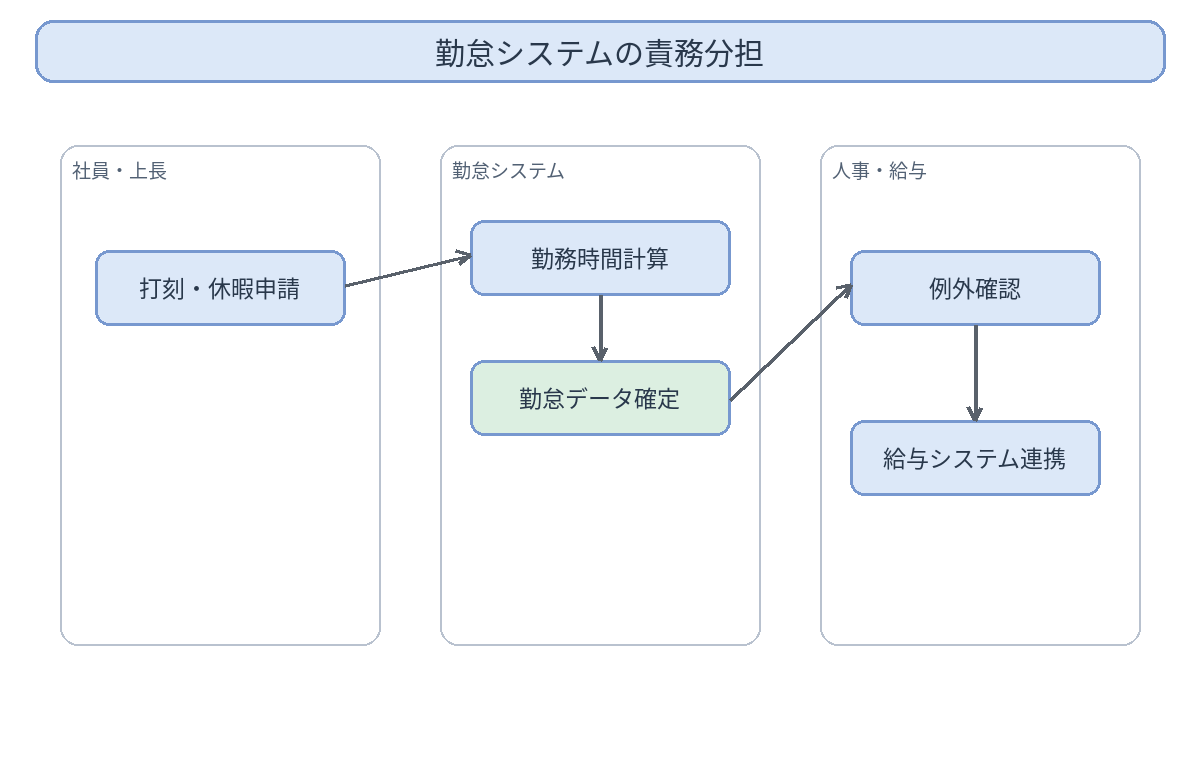

The diagram above was exported from draw.io. Its source (the exported page's mxGraphModel, read from the mxfile embedded in the PNG):
<mxGraphModel dx="1200" dy="760" grid="1" gridSize="10" guides="1" tooltips="1" connect="1" arrows="1" fold="1" page="1" pageScale="1" pageWidth="1200" pageHeight="760">
  <root>
    <mxCell id="0" />
    <mxCell id="1" parent="0" />
    <mxCell id="title" value="勤怠システムの責務分担" style="rounded=1;whiteSpace=wrap;html=1;fillColor=#DCE8F8;strokeColor=#7798CF;fontSize=24;" vertex="1" parent="1">
      <mxGeometry x="35" y="20" width="1130" height="62" as="geometry" />
    </mxCell>
    <mxCell id="note" value="good：情報をグループ化し、関係を明確にする" style="text;html=1;strokeColor=none;fillColor=none;fontSize=20;" vertex="1" parent="1">
      <mxGeometry x="180" y="690" width="840" height="35" as="geometry" />
    </mxCell>
  </root>
</mxGraphModel>